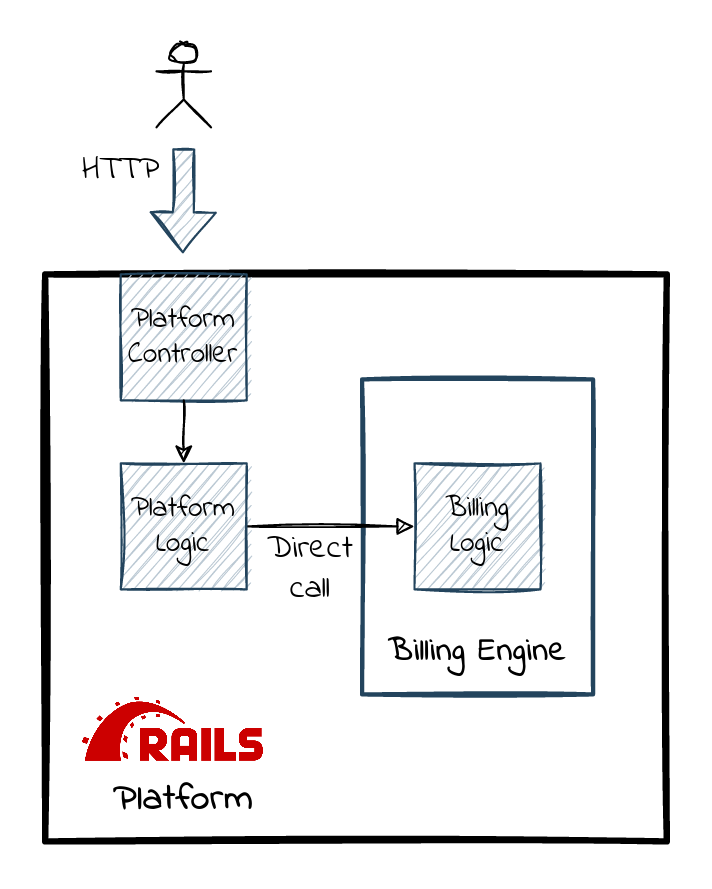

The diagram above was exported from draw.io. Its source (the exported page's mxGraphModel, read from the mxfile embedded in the PNG):
<mxGraphModel dx="755" dy="1607" grid="1" gridSize="10" guides="1" tooltips="1" connect="1" arrows="1" fold="1" page="1" pageScale="1" pageWidth="827" pageHeight="1169" math="0" shadow="0">
  <root>
    <mxCell id="2FzJcOUQ4uYVbrWkgCmT-0" />
    <mxCell id="2FzJcOUQ4uYVbrWkgCmT-1" parent="2FzJcOUQ4uYVbrWkgCmT-0" />
    <mxCell id="2FzJcOUQ4uYVbrWkgCmT-2" value="&lt;font data-font-src=&quot;https://fonts.googleapis.com/css?family=Indie+Flower&quot; style=&quot;font-size: 16px&quot; face=&quot;Indie Flower&quot;&gt;&lt;br&gt;&lt;br&gt;&lt;/font&gt;" style="rounded=0;whiteSpace=wrap;html=1;sketch=1;strokeWidth=3;fillColor=none;" parent="2FzJcOUQ4uYVbrWkgCmT-1" vertex="1">
      <mxGeometry x="354" y="-90" width="296" height="270" as="geometry" />
    </mxCell>
    <mxCell id="2FzJcOUQ4uYVbrWkgCmT-3" value="" style="rounded=0;whiteSpace=wrap;html=1;sketch=1;strokeColor=#23445d;strokeWidth=2;fillColor=none;" parent="2FzJcOUQ4uYVbrWkgCmT-1" vertex="1">
      <mxGeometry x="504.86" y="-40" width="110" height="150" as="geometry" />
    </mxCell>
    <mxCell id="2FzJcOUQ4uYVbrWkgCmT-4" value="" style="shape=flexArrow;endArrow=classic;html=1;sketch=1;fillColor=#bac8d3;strokeColor=#23445d;" parent="2FzJcOUQ4uYVbrWkgCmT-1" edge="1">
      <mxGeometry width="50" height="50" relative="1" as="geometry">
        <mxPoint x="420" y="-150" as="sourcePoint" />
        <mxPoint x="419.5799999999999" y="-100" as="targetPoint" />
      </mxGeometry>
    </mxCell>
    <mxCell id="r26q-FKAkfEX0ztNzYlP-0" value="&lt;font data-font-src=&quot;https://fonts.googleapis.com/css?family=Indie+Flower&quot; style=&quot;font-size: 16px&quot; face=&quot;Indie Flower&quot;&gt;HTTP&lt;/font&gt;" style="edgeLabel;html=1;align=center;verticalAlign=middle;resizable=0;points=[];fontSize=14;" parent="2FzJcOUQ4uYVbrWkgCmT-4" vertex="1" connectable="0">
      <mxGeometry x="-0.1922" relative="1" as="geometry">
        <mxPoint x="-29.83" y="-10" as="offset" />
      </mxGeometry>
    </mxCell>
    <mxCell id="2FzJcOUQ4uYVbrWkgCmT-5" value="" style="shape=image;verticalLabelPosition=bottom;labelBackgroundColor=#ffffff;verticalAlign=top;aspect=fixed;imageAspect=0;image=https://upload.wikimedia.org/wikipedia/commons/thumb/6/62/Ruby_On_Rails_Logo.svg/1200px-Ruby_On_Rails_Logo.svg.png;sketch=1;" parent="2FzJcOUQ4uYVbrWkgCmT-1" vertex="1">
      <mxGeometry x="370" y="110.00000000000001" width="89.8" height="33.85" as="geometry" />
    </mxCell>
    <mxCell id="2FzJcOUQ4uYVbrWkgCmT-6" value="" style="shape=umlActor;verticalLabelPosition=bottom;verticalAlign=top;html=1;outlineConnect=0;sketch=1;" parent="2FzJcOUQ4uYVbrWkgCmT-1" vertex="1">
      <mxGeometry x="407" y="-200" width="26" height="40" as="geometry" />
    </mxCell>
    <mxCell id="2FzJcOUQ4uYVbrWkgCmT-7" value="&lt;font data-font-src=&quot;https://fonts.googleapis.com/css?family=Indie+Flower&quot; style=&quot;font-size: 14px&quot; face=&quot;Indie Flower&quot;&gt;Platform Controller&lt;/font&gt;" style="rounded=0;whiteSpace=wrap;html=1;sketch=1;fillColor=#bac8d3;strokeColor=#23445d;" parent="2FzJcOUQ4uYVbrWkgCmT-1" vertex="1">
      <mxGeometry x="390" y="-90" width="60" height="60" as="geometry" />
    </mxCell>
    <mxCell id="2FzJcOUQ4uYVbrWkgCmT-10" value="&lt;font data-font-src=&quot;https://fonts.googleapis.com/css?family=Indie+Flower&quot; style=&quot;font-size: 14px&quot; face=&quot;Indie Flower&quot;&gt;Billing Logic&lt;/font&gt;" style="rounded=0;whiteSpace=wrap;html=1;sketch=1;fillColor=#bac8d3;strokeColor=#23445d;" parent="2FzJcOUQ4uYVbrWkgCmT-1" vertex="1">
      <mxGeometry x="529.86" width="60" height="60" as="geometry" />
    </mxCell>
    <mxCell id="2FzJcOUQ4uYVbrWkgCmT-26" style="edgeStyle=orthogonalEdgeStyle;rounded=0;sketch=1;orthogonalLoop=1;jettySize=auto;html=1;exitX=1;exitY=0.5;exitDx=0;exitDy=0;entryX=0;entryY=0.5;entryDx=0;entryDy=0;endArrow=block;endFill=1;strokeColor=#000000;fillColor=#ffffff;fontSize=14;" parent="2FzJcOUQ4uYVbrWkgCmT-1" source="2FzJcOUQ4uYVbrWkgCmT-14" target="2FzJcOUQ4uYVbrWkgCmT-10" edge="1">
      <mxGeometry relative="1" as="geometry" />
    </mxCell>
    <mxCell id="2FzJcOUQ4uYVbrWkgCmT-27" value="&lt;font data-font-src=&quot;https://fonts.googleapis.com/css?family=Indie+Flower&quot; style=&quot;font-size: 16px&quot; face=&quot;Indie Flower&quot;&gt;Direct&lt;br&gt; call&lt;/font&gt;" style="edgeLabel;html=1;align=center;verticalAlign=middle;resizable=0;points=[];fontSize=14;" parent="2FzJcOUQ4uYVbrWkgCmT-26" vertex="1" connectable="0">
      <mxGeometry x="-0.0559" y="-1" relative="1" as="geometry">
        <mxPoint x="-7.67" y="19" as="offset" />
      </mxGeometry>
    </mxCell>
    <mxCell id="2FzJcOUQ4uYVbrWkgCmT-14" value="&lt;font data-font-src=&quot;https://fonts.googleapis.com/css?family=Indie+Flower&quot; style=&quot;font-size: 14px&quot; face=&quot;Indie Flower&quot;&gt;Platform Logic&lt;/font&gt;" style="rounded=0;whiteSpace=wrap;html=1;sketch=1;fillColor=#bac8d3;strokeColor=#23445d;" parent="2FzJcOUQ4uYVbrWkgCmT-1" vertex="1">
      <mxGeometry x="390" width="60" height="60" as="geometry" />
    </mxCell>
    <mxCell id="2FzJcOUQ4uYVbrWkgCmT-20" value="&lt;font style=&quot;font-size: 16px&quot; data-font-src=&quot;https://fonts.googleapis.com/css?family=Indie+Flower&quot; face=&quot;Indie Flower&quot;&gt;&lt;b&gt;Billing Engine&lt;/b&gt;&lt;/font&gt;" style="text;html=1;strokeColor=none;fillColor=none;align=center;verticalAlign=middle;whiteSpace=wrap;rounded=0;sketch=1;fontSize=16;" parent="2FzJcOUQ4uYVbrWkgCmT-1" vertex="1">
      <mxGeometry x="514.86" y="80" width="90" height="20" as="geometry" />
    </mxCell>
    <mxCell id="2FzJcOUQ4uYVbrWkgCmT-21" value="&lt;b&gt;&lt;font style=&quot;font-size: 18px&quot;&gt;&lt;font data-font-src=&quot;https://fonts.googleapis.com/css?family=Indie+Flower&quot; style=&quot;font-size: 18px&quot; face=&quot;Indie Flower&quot;&gt;Platform&lt;/font&gt;&lt;/font&gt;&lt;/b&gt;" style="text;html=1;strokeColor=none;fillColor=none;align=center;verticalAlign=middle;whiteSpace=wrap;rounded=0;sketch=1;fontSize=16;" parent="2FzJcOUQ4uYVbrWkgCmT-1" vertex="1">
      <mxGeometry x="370" y="150" width="100" height="20" as="geometry" />
    </mxCell>
    <mxCell id="2FzJcOUQ4uYVbrWkgCmT-23" style="edgeStyle=orthogonalEdgeStyle;rounded=0;orthogonalLoop=1;jettySize=auto;html=1;exitX=0.5;exitY=1;exitDx=0;exitDy=0;sketch=1;" parent="2FzJcOUQ4uYVbrWkgCmT-1" source="2FzJcOUQ4uYVbrWkgCmT-7" edge="1">
      <mxGeometry relative="1" as="geometry">
        <mxPoint x="460" y="40" as="sourcePoint" />
        <mxPoint x="420" as="targetPoint" />
      </mxGeometry>
    </mxCell>
  </root>
</mxGraphModel>